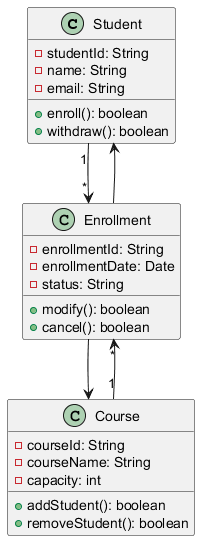

The diagram above was rendered by PlantUML. Its source (embedded in the PNG):
@startuml
class Student {
    - studentId: String
    - name: String
    - email: String
    + enroll(): boolean
    + withdraw(): boolean
}

class Course {
    - courseId: String
    - courseName: String
    - capacity: int
    + addStudent(): boolean
    + removeStudent(): boolean
}

class Enrollment {
    - enrollmentId: String
    - enrollmentDate: Date
    - status: String
    + modify(): boolean
    + cancel(): boolean
}

Student "1" --> "*" Enrollment
Course "1" --> "*" Enrollment
Enrollment --> Student
Enrollment --> Course
@enduml